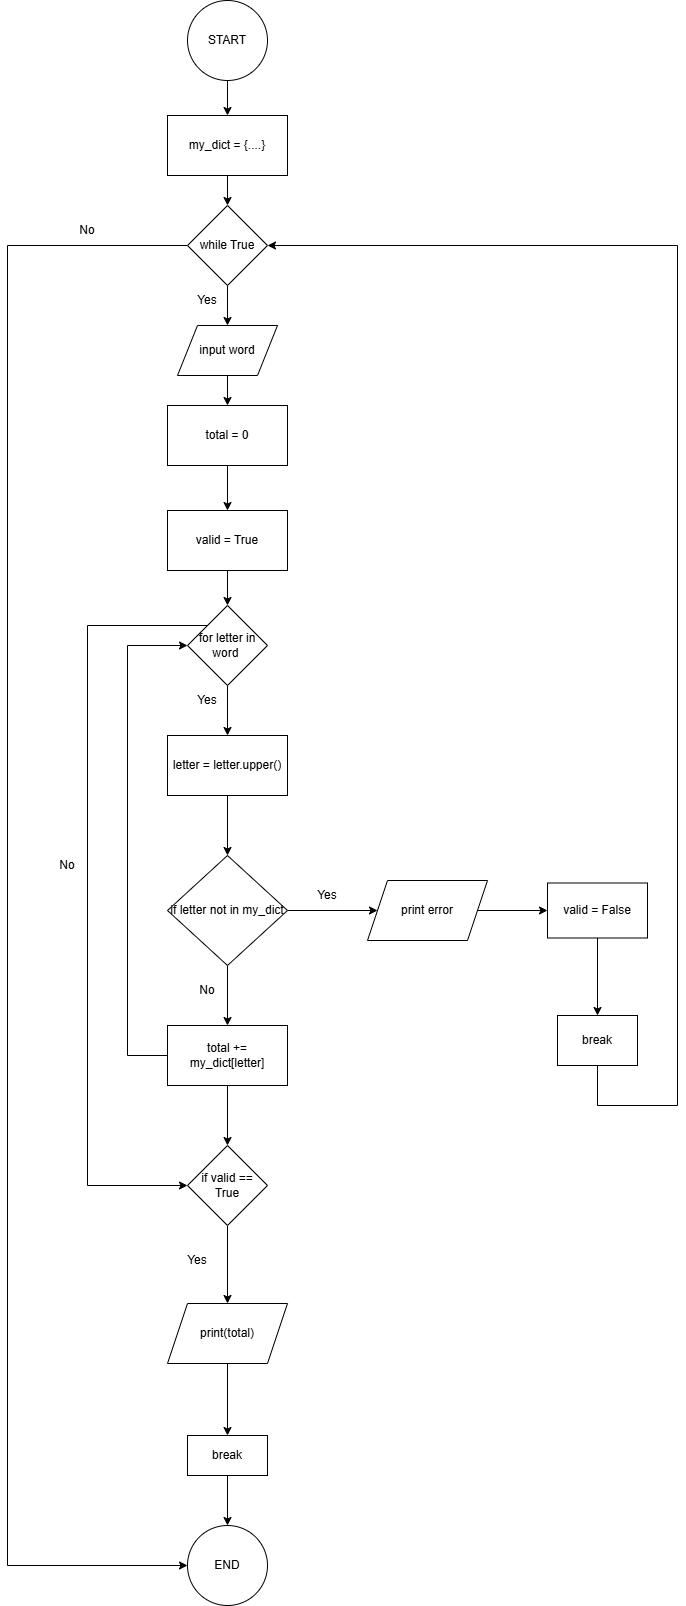

The diagram above was exported from draw.io. Its source (the exported page's mxGraphModel, read from the mxfile embedded in the PNG):
<mxGraphModel dx="859" dy="803" grid="1" gridSize="10" guides="1" tooltips="1" connect="1" arrows="1" fold="1" page="1" pageScale="1" pageWidth="827" pageHeight="1169" math="0" shadow="0">
  <root>
    <mxCell id="0" />
    <mxCell id="1" parent="0" />
    <mxCell id="BgYRQJOOKu5-NBJxA7Tx-76" edge="1" parent="1" source="BgYRQJOOKu5-NBJxA7Tx-1" style="edgeStyle=orthogonalEdgeStyle;rounded=0;orthogonalLoop=1;jettySize=auto;html=1;exitX=0.5;exitY=1;exitDx=0;exitDy=0;entryX=0.5;entryY=0;entryDx=0;entryDy=0;" target="BgYRQJOOKu5-NBJxA7Tx-2">
      <mxGeometry relative="1" as="geometry" />
    </mxCell>
    <mxCell id="BgYRQJOOKu5-NBJxA7Tx-1" parent="1" style="ellipse;whiteSpace=wrap;html=1;aspect=fixed;" value="START" vertex="1">
      <mxGeometry height="80" width="80" x="350" y="15" as="geometry" />
    </mxCell>
    <mxCell id="r-CaddwRxubbOHy-5Q4E-31" edge="1" parent="1" source="BgYRQJOOKu5-NBJxA7Tx-2" style="edgeStyle=orthogonalEdgeStyle;rounded=0;orthogonalLoop=1;jettySize=auto;html=1;" target="r-CaddwRxubbOHy-5Q4E-30" value="">
      <mxGeometry relative="1" as="geometry" />
    </mxCell>
    <mxCell id="BgYRQJOOKu5-NBJxA7Tx-2" parent="1" style="whiteSpace=wrap;html=1;" value="my_dict = {....}" vertex="1">
      <mxGeometry height="60" width="120" x="330" y="130" as="geometry" />
    </mxCell>
    <mxCell id="BgYRQJOOKu5-NBJxA7Tx-32" edge="1" parent="1" source="BgYRQJOOKu5-NBJxA7Tx-4" style="edgeStyle=orthogonalEdgeStyle;rounded=0;orthogonalLoop=1;jettySize=auto;html=1;" target="BgYRQJOOKu5-NBJxA7Tx-31" value="">
      <mxGeometry relative="1" as="geometry" />
    </mxCell>
    <mxCell id="BgYRQJOOKu5-NBJxA7Tx-4" parent="1" style="shape=parallelogram;perimeter=parallelogramPerimeter;whiteSpace=wrap;html=1;fixedSize=1;" value="input word" vertex="1">
      <mxGeometry height="50" width="100" x="340" y="340" as="geometry" />
    </mxCell>
    <mxCell id="BgYRQJOOKu5-NBJxA7Tx-9" edge="1" parent="1" source="BgYRQJOOKu5-NBJxA7Tx-41" style="edgeStyle=orthogonalEdgeStyle;rounded=0;orthogonalLoop=1;jettySize=auto;html=1;" target="BgYRQJOOKu5-NBJxA7Tx-8" value="">
      <mxGeometry relative="1" as="geometry">
        <mxPoint x="390" y="877" as="sourcePoint" />
      </mxGeometry>
    </mxCell>
    <mxCell id="r-CaddwRxubbOHy-5Q4E-12" edge="1" parent="1" source="BgYRQJOOKu5-NBJxA7Tx-8" style="edgeStyle=orthogonalEdgeStyle;rounded=0;orthogonalLoop=1;jettySize=auto;html=1;exitX=0.5;exitY=1;exitDx=0;exitDy=0;entryX=0.5;entryY=0;entryDx=0;entryDy=0;" target="BgYRQJOOKu5-NBJxA7Tx-53">
      <mxGeometry relative="1" as="geometry" />
    </mxCell>
    <mxCell id="r-CaddwRxubbOHy-5Q4E-21" edge="1" parent="1" source="BgYRQJOOKu5-NBJxA7Tx-8" style="edgeStyle=orthogonalEdgeStyle;rounded=0;orthogonalLoop=1;jettySize=auto;html=1;exitX=1;exitY=0.5;exitDx=0;exitDy=0;entryX=0;entryY=0.5;entryDx=0;entryDy=0;" target="BgYRQJOOKu5-NBJxA7Tx-45">
      <mxGeometry relative="1" as="geometry" />
    </mxCell>
    <mxCell id="BgYRQJOOKu5-NBJxA7Tx-8" parent="1" style="rhombus;whiteSpace=wrap;html=1;" value="if letter not in my_dict" vertex="1">
      <mxGeometry height="110" width="120" x="330" y="870" as="geometry" />
    </mxCell>
    <mxCell id="BgYRQJOOKu5-NBJxA7Tx-16" parent="1" style="text;html=1;whiteSpace=wrap;strokeColor=none;fillColor=none;align=center;verticalAlign=middle;rounded=0;" value="Yes" vertex="1">
      <mxGeometry height="30" width="60" x="340" y="700" as="geometry" />
    </mxCell>
    <mxCell id="BgYRQJOOKu5-NBJxA7Tx-19" parent="1" style="text;html=1;whiteSpace=wrap;strokeColor=none;fillColor=none;align=center;verticalAlign=middle;rounded=0;" value="No" vertex="1">
      <mxGeometry height="30" width="60" x="200" y="865" as="geometry" />
    </mxCell>
    <mxCell id="BgYRQJOOKu5-NBJxA7Tx-37" edge="1" parent="1" source="BgYRQJOOKu5-NBJxA7Tx-31" style="edgeStyle=orthogonalEdgeStyle;rounded=0;orthogonalLoop=1;jettySize=auto;html=1;exitX=0.5;exitY=1;exitDx=0;exitDy=0;entryX=0.5;entryY=0;entryDx=0;entryDy=0;" target="BgYRQJOOKu5-NBJxA7Tx-36">
      <mxGeometry relative="1" as="geometry" />
    </mxCell>
    <mxCell id="BgYRQJOOKu5-NBJxA7Tx-31" parent="1" style="whiteSpace=wrap;html=1;" value="total = 0" vertex="1">
      <mxGeometry height="60" width="120" x="330" y="420" as="geometry" />
    </mxCell>
    <mxCell id="BgYRQJOOKu5-NBJxA7Tx-36" parent="1" style="rounded=0;whiteSpace=wrap;html=1;" value="valid = True" vertex="1">
      <mxGeometry height="60" width="120" x="330" y="525" as="geometry" />
    </mxCell>
    <mxCell id="BgYRQJOOKu5-NBJxA7Tx-41" parent="1" style="rounded=0;whiteSpace=wrap;html=1;" value="letter = letter.upper()" vertex="1">
      <mxGeometry height="60" width="120" x="330" y="750" as="geometry" />
    </mxCell>
    <mxCell id="BgYRQJOOKu5-NBJxA7Tx-43" parent="1" style="text;html=1;whiteSpace=wrap;strokeColor=none;fillColor=none;align=center;verticalAlign=middle;rounded=0;" value="Yes" vertex="1">
      <mxGeometry height="30" width="60" x="330" y="1260" as="geometry" />
    </mxCell>
    <mxCell id="r-CaddwRxubbOHy-5Q4E-23" edge="1" parent="1" source="BgYRQJOOKu5-NBJxA7Tx-45" style="edgeStyle=orthogonalEdgeStyle;rounded=0;orthogonalLoop=1;jettySize=auto;html=1;exitX=1;exitY=0.5;exitDx=0;exitDy=0;entryX=0;entryY=0.5;entryDx=0;entryDy=0;" target="BgYRQJOOKu5-NBJxA7Tx-46">
      <mxGeometry relative="1" as="geometry">
        <mxPoint x="710" y="925.421052631579" as="targetPoint" />
      </mxGeometry>
    </mxCell>
    <mxCell id="BgYRQJOOKu5-NBJxA7Tx-45" parent="1" style="shape=parallelogram;perimeter=parallelogramPerimeter;whiteSpace=wrap;html=1;fixedSize=1;" value="print error" vertex="1">
      <mxGeometry height="60" width="120" x="530" y="895" as="geometry" />
    </mxCell>
    <mxCell id="r-CaddwRxubbOHy-5Q4E-26" edge="1" parent="1" source="BgYRQJOOKu5-NBJxA7Tx-46" style="edgeStyle=orthogonalEdgeStyle;rounded=0;orthogonalLoop=1;jettySize=auto;html=1;" target="r-CaddwRxubbOHy-5Q4E-25" value="">
      <mxGeometry relative="1" as="geometry" />
    </mxCell>
    <mxCell id="BgYRQJOOKu5-NBJxA7Tx-46" parent="1" style="whiteSpace=wrap;html=1;" value="valid = False" vertex="1">
      <mxGeometry height="55" width="100" x="710" y="897.5" as="geometry" />
    </mxCell>
    <mxCell id="BgYRQJOOKu5-NBJxA7Tx-51" parent="1" style="text;html=1;whiteSpace=wrap;strokeColor=none;fillColor=none;align=center;verticalAlign=middle;rounded=0;" value="No" vertex="1">
      <mxGeometry height="30" width="60" x="340" y="990" as="geometry" />
    </mxCell>
    <mxCell id="r-CaddwRxubbOHy-5Q4E-13" edge="1" parent="1" source="BgYRQJOOKu5-NBJxA7Tx-53" style="edgeStyle=orthogonalEdgeStyle;rounded=0;orthogonalLoop=1;jettySize=auto;html=1;exitX=0.5;exitY=1;exitDx=0;exitDy=0;entryX=0.5;entryY=0;entryDx=0;entryDy=0;" target="BgYRQJOOKu5-NBJxA7Tx-60">
      <mxGeometry relative="1" as="geometry" />
    </mxCell>
    <mxCell id="r-CaddwRxubbOHy-5Q4E-14" edge="1" parent="1" source="BgYRQJOOKu5-NBJxA7Tx-53" style="edgeStyle=orthogonalEdgeStyle;rounded=0;orthogonalLoop=1;jettySize=auto;html=1;exitX=0;exitY=0.5;exitDx=0;exitDy=0;entryX=0;entryY=0.5;entryDx=0;entryDy=0;" target="BgYRQJOOKu5-NBJxA7Tx-6">
      <mxGeometry relative="1" as="geometry">
        <Array as="points">
          <mxPoint x="290" y="1070" />
          <mxPoint x="290" y="660" />
        </Array>
      </mxGeometry>
    </mxCell>
    <mxCell id="BgYRQJOOKu5-NBJxA7Tx-53" parent="1" style="rounded=0;whiteSpace=wrap;html=1;" value="total += my_dict[letter]" vertex="1">
      <mxGeometry height="60" width="120" x="330" y="1040" as="geometry" />
    </mxCell>
    <mxCell id="r-CaddwRxubbOHy-5Q4E-16" edge="1" parent="1" source="BgYRQJOOKu5-NBJxA7Tx-60" style="edgeStyle=orthogonalEdgeStyle;rounded=0;orthogonalLoop=1;jettySize=auto;html=1;exitX=0.5;exitY=1;exitDx=0;exitDy=0;entryX=0.5;entryY=0;entryDx=0;entryDy=0;" target="BgYRQJOOKu5-NBJxA7Tx-62">
      <mxGeometry relative="1" as="geometry" />
    </mxCell>
    <mxCell id="BgYRQJOOKu5-NBJxA7Tx-60" parent="1" style="rhombus;whiteSpace=wrap;html=1;rounded=0;" value="if valid == True" vertex="1">
      <mxGeometry height="80" width="80" x="350" y="1160" as="geometry" />
    </mxCell>
    <mxCell id="r-CaddwRxubbOHy-5Q4E-17" edge="1" parent="1" source="BgYRQJOOKu5-NBJxA7Tx-62" style="edgeStyle=orthogonalEdgeStyle;rounded=0;orthogonalLoop=1;jettySize=auto;html=1;exitX=0.5;exitY=1;exitDx=0;exitDy=0;entryX=0.5;entryY=0;entryDx=0;entryDy=0;" target="r-CaddwRxubbOHy-5Q4E-5">
      <mxGeometry relative="1" as="geometry">
        <mxPoint x="390.47368421052647" y="1430" as="targetPoint" />
      </mxGeometry>
    </mxCell>
    <mxCell id="BgYRQJOOKu5-NBJxA7Tx-62" parent="1" style="shape=parallelogram;perimeter=parallelogramPerimeter;whiteSpace=wrap;html=1;fixedSize=1;rounded=0;" value="print(total)" vertex="1">
      <mxGeometry height="60" width="120" x="330" y="1318" as="geometry" />
    </mxCell>
    <mxCell id="BgYRQJOOKu5-NBJxA7Tx-64" parent="1" style="text;html=1;whiteSpace=wrap;strokeColor=none;fillColor=none;align=center;verticalAlign=middle;rounded=0;" value="Yes" vertex="1">
      <mxGeometry height="30" width="60" x="460" y="895" as="geometry" />
    </mxCell>
    <mxCell id="BgYRQJOOKu5-NBJxA7Tx-67" parent="1" style="ellipse;whiteSpace=wrap;html=1;" value="END" vertex="1">
      <mxGeometry height="80" width="80" x="350" y="1540" as="geometry" />
    </mxCell>
    <mxCell id="r-CaddwRxubbOHy-5Q4E-18" edge="1" parent="1" source="r-CaddwRxubbOHy-5Q4E-5" style="edgeStyle=orthogonalEdgeStyle;rounded=0;orthogonalLoop=1;jettySize=auto;html=1;exitX=0.5;exitY=1;exitDx=0;exitDy=0;entryX=0.5;entryY=0;entryDx=0;entryDy=0;" target="BgYRQJOOKu5-NBJxA7Tx-67">
      <mxGeometry relative="1" as="geometry">
        <mxPoint x="390.47368421052647" y="1530" as="targetPoint" />
      </mxGeometry>
    </mxCell>
    <mxCell id="r-CaddwRxubbOHy-5Q4E-5" parent="1" style="whiteSpace=wrap;html=1;" value="break" vertex="1">
      <mxGeometry height="40" width="80" x="350" y="1450" as="geometry" />
    </mxCell>
    <mxCell id="r-CaddwRxubbOHy-5Q4E-10" edge="1" parent="1" source="BgYRQJOOKu5-NBJxA7Tx-36" style="edgeStyle=orthogonalEdgeStyle;rounded=0;orthogonalLoop=1;jettySize=auto;html=1;exitX=0.5;exitY=1;exitDx=0;exitDy=0;" target="BgYRQJOOKu5-NBJxA7Tx-6" value="">
      <mxGeometry relative="1" as="geometry">
        <mxPoint x="390" y="530" as="sourcePoint" />
        <mxPoint x="390" y="689" as="targetPoint" />
      </mxGeometry>
    </mxCell>
    <mxCell id="r-CaddwRxubbOHy-5Q4E-11" edge="1" parent="1" source="BgYRQJOOKu5-NBJxA7Tx-6" style="edgeStyle=orthogonalEdgeStyle;rounded=0;orthogonalLoop=1;jettySize=auto;html=1;exitX=0.5;exitY=1;exitDx=0;exitDy=0;entryX=0.5;entryY=0;entryDx=0;entryDy=0;" target="BgYRQJOOKu5-NBJxA7Tx-41">
      <mxGeometry relative="1" as="geometry" />
    </mxCell>
    <mxCell id="r-CaddwRxubbOHy-5Q4E-22" edge="1" parent="1" source="BgYRQJOOKu5-NBJxA7Tx-6" style="edgeStyle=orthogonalEdgeStyle;rounded=0;orthogonalLoop=1;jettySize=auto;html=1;exitX=0;exitY=0;exitDx=0;exitDy=0;entryX=0;entryY=0.5;entryDx=0;entryDy=0;" target="BgYRQJOOKu5-NBJxA7Tx-60">
      <mxGeometry relative="1" as="geometry">
        <Array as="points">
          <mxPoint x="250" y="640" />
          <mxPoint x="250" y="1200" />
        </Array>
      </mxGeometry>
    </mxCell>
    <mxCell id="BgYRQJOOKu5-NBJxA7Tx-6" parent="1" style="rhombus;whiteSpace=wrap;html=1;" value="for letter in word&amp;nbsp;" vertex="1">
      <mxGeometry height="80" width="80" x="350" y="620" as="geometry" />
    </mxCell>
    <mxCell id="r-CaddwRxubbOHy-5Q4E-28" edge="1" parent="1" source="r-CaddwRxubbOHy-5Q4E-25" style="edgeStyle=orthogonalEdgeStyle;rounded=0;orthogonalLoop=1;jettySize=auto;html=1;exitX=0.5;exitY=1;exitDx=0;exitDy=0;entryX=1;entryY=0.5;entryDx=0;entryDy=0;" target="r-CaddwRxubbOHy-5Q4E-30">
      <mxGeometry relative="1" as="geometry">
        <Array as="points">
          <mxPoint x="760" y="1120" />
          <mxPoint x="840" y="1120" />
          <mxPoint x="840" y="260" />
        </Array>
        <mxPoint x="470" y="350" as="targetPoint" />
      </mxGeometry>
    </mxCell>
    <mxCell id="r-CaddwRxubbOHy-5Q4E-25" parent="1" style="whiteSpace=wrap;html=1;" value="break" vertex="1">
      <mxGeometry height="50" width="80" x="720" y="1030" as="geometry" />
    </mxCell>
    <mxCell id="r-CaddwRxubbOHy-5Q4E-32" edge="1" parent="1" source="r-CaddwRxubbOHy-5Q4E-30" style="edgeStyle=orthogonalEdgeStyle;rounded=0;orthogonalLoop=1;jettySize=auto;html=1;exitX=0.5;exitY=1;exitDx=0;exitDy=0;entryX=0.5;entryY=0;entryDx=0;entryDy=0;" target="BgYRQJOOKu5-NBJxA7Tx-4">
      <mxGeometry relative="1" as="geometry" />
    </mxCell>
    <mxCell id="r-CaddwRxubbOHy-5Q4E-34" edge="1" parent="1" source="r-CaddwRxubbOHy-5Q4E-30" style="edgeStyle=orthogonalEdgeStyle;rounded=0;orthogonalLoop=1;jettySize=auto;html=1;exitX=0;exitY=0.5;exitDx=0;exitDy=0;entryX=0;entryY=0.5;entryDx=0;entryDy=0;" target="BgYRQJOOKu5-NBJxA7Tx-67">
      <mxGeometry relative="1" as="geometry">
        <Array as="points">
          <mxPoint x="170" y="260" />
          <mxPoint x="170" y="1580" />
        </Array>
      </mxGeometry>
    </mxCell>
    <mxCell id="r-CaddwRxubbOHy-5Q4E-30" parent="1" style="rhombus;whiteSpace=wrap;html=1;" value="while True" vertex="1">
      <mxGeometry height="80" width="80" x="350" y="220" as="geometry" />
    </mxCell>
    <mxCell id="r-CaddwRxubbOHy-5Q4E-33" parent="1" style="text;html=1;whiteSpace=wrap;strokeColor=none;fillColor=none;align=center;verticalAlign=middle;rounded=0;" value="Yes" vertex="1">
      <mxGeometry height="30" width="60" x="340" y="300" as="geometry" />
    </mxCell>
    <mxCell id="r-CaddwRxubbOHy-5Q4E-35" parent="1" style="text;html=1;whiteSpace=wrap;strokeColor=none;fillColor=none;align=center;verticalAlign=middle;rounded=0;" value="No" vertex="1">
      <mxGeometry height="30" width="60" x="220" y="230" as="geometry" />
    </mxCell>
  </root>
</mxGraphModel>